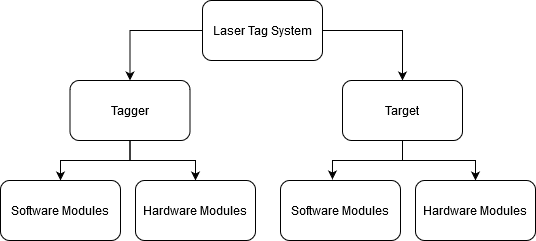

The diagram above was exported from draw.io. Its source (the exported page's mxGraphModel, read from the mxfile embedded in the PNG):
<mxGraphModel dx="1422" dy="763" grid="1" gridSize="10" guides="1" tooltips="1" connect="1" arrows="1" fold="1" page="1" pageScale="1" pageWidth="850" pageHeight="1100" math="0" shadow="0">
  <root>
    <mxCell id="0" />
    <mxCell id="1" parent="0" />
    <mxCell id="2AT4aPZqmlWpgorzTawc-10" style="edgeStyle=orthogonalEdgeStyle;rounded=0;orthogonalLoop=1;jettySize=auto;html=1;entryX=0.5;entryY=0;entryDx=0;entryDy=0;" edge="1" parent="1" source="2AT4aPZqmlWpgorzTawc-1" target="2AT4aPZqmlWpgorzTawc-2">
      <mxGeometry relative="1" as="geometry" />
    </mxCell>
    <mxCell id="2AT4aPZqmlWpgorzTawc-11" style="edgeStyle=orthogonalEdgeStyle;rounded=0;orthogonalLoop=1;jettySize=auto;html=1;" edge="1" parent="1" source="2AT4aPZqmlWpgorzTawc-1" target="2AT4aPZqmlWpgorzTawc-3">
      <mxGeometry relative="1" as="geometry" />
    </mxCell>
    <mxCell id="2AT4aPZqmlWpgorzTawc-1" value="Laser Tag System" style="rounded=1;whiteSpace=wrap;html=1;" vertex="1" parent="1">
      <mxGeometry x="360" y="360" width="120" height="60" as="geometry" />
    </mxCell>
    <mxCell id="2AT4aPZqmlWpgorzTawc-12" style="edgeStyle=orthogonalEdgeStyle;rounded=0;orthogonalLoop=1;jettySize=auto;html=1;" edge="1" parent="1" source="2AT4aPZqmlWpgorzTawc-2" target="2AT4aPZqmlWpgorzTawc-4">
      <mxGeometry relative="1" as="geometry" />
    </mxCell>
    <mxCell id="2AT4aPZqmlWpgorzTawc-13" style="edgeStyle=orthogonalEdgeStyle;rounded=0;orthogonalLoop=1;jettySize=auto;html=1;" edge="1" parent="1" source="2AT4aPZqmlWpgorzTawc-2" target="2AT4aPZqmlWpgorzTawc-7">
      <mxGeometry relative="1" as="geometry" />
    </mxCell>
    <mxCell id="2AT4aPZqmlWpgorzTawc-2" value="Tagger" style="rounded=1;whiteSpace=wrap;html=1;" vertex="1" parent="1">
      <mxGeometry x="227.5" y="440" width="120" height="60" as="geometry" />
    </mxCell>
    <mxCell id="2AT4aPZqmlWpgorzTawc-14" style="edgeStyle=orthogonalEdgeStyle;rounded=0;orthogonalLoop=1;jettySize=auto;html=1;entryX=0.433;entryY=-0.017;entryDx=0;entryDy=0;entryPerimeter=0;" edge="1" parent="1" source="2AT4aPZqmlWpgorzTawc-3" target="2AT4aPZqmlWpgorzTawc-8">
      <mxGeometry relative="1" as="geometry" />
    </mxCell>
    <mxCell id="2AT4aPZqmlWpgorzTawc-15" style="edgeStyle=orthogonalEdgeStyle;rounded=0;orthogonalLoop=1;jettySize=auto;html=1;entryX=0.5;entryY=0;entryDx=0;entryDy=0;" edge="1" parent="1" source="2AT4aPZqmlWpgorzTawc-3" target="2AT4aPZqmlWpgorzTawc-9">
      <mxGeometry relative="1" as="geometry" />
    </mxCell>
    <mxCell id="2AT4aPZqmlWpgorzTawc-3" value="&lt;div&gt;Target&lt;/div&gt;" style="rounded=1;whiteSpace=wrap;html=1;" vertex="1" parent="1">
      <mxGeometry x="500" y="440" width="120" height="60" as="geometry" />
    </mxCell>
    <mxCell id="2AT4aPZqmlWpgorzTawc-4" value="Software Modules" style="rounded=1;whiteSpace=wrap;html=1;" vertex="1" parent="1">
      <mxGeometry x="158" y="540" width="120" height="60" as="geometry" />
    </mxCell>
    <mxCell id="2AT4aPZqmlWpgorzTawc-7" value="Hardware Modules" style="rounded=1;whiteSpace=wrap;html=1;" vertex="1" parent="1">
      <mxGeometry x="293" y="540" width="120" height="60" as="geometry" />
    </mxCell>
    <mxCell id="2AT4aPZqmlWpgorzTawc-8" value="Software Modules" style="rounded=1;whiteSpace=wrap;html=1;" vertex="1" parent="1">
      <mxGeometry x="438" y="540" width="120" height="60" as="geometry" />
    </mxCell>
    <mxCell id="2AT4aPZqmlWpgorzTawc-9" value="Hardware Modules" style="rounded=1;whiteSpace=wrap;html=1;" vertex="1" parent="1">
      <mxGeometry x="573" y="540" width="120" height="60" as="geometry" />
    </mxCell>
  </root>
</mxGraphModel>